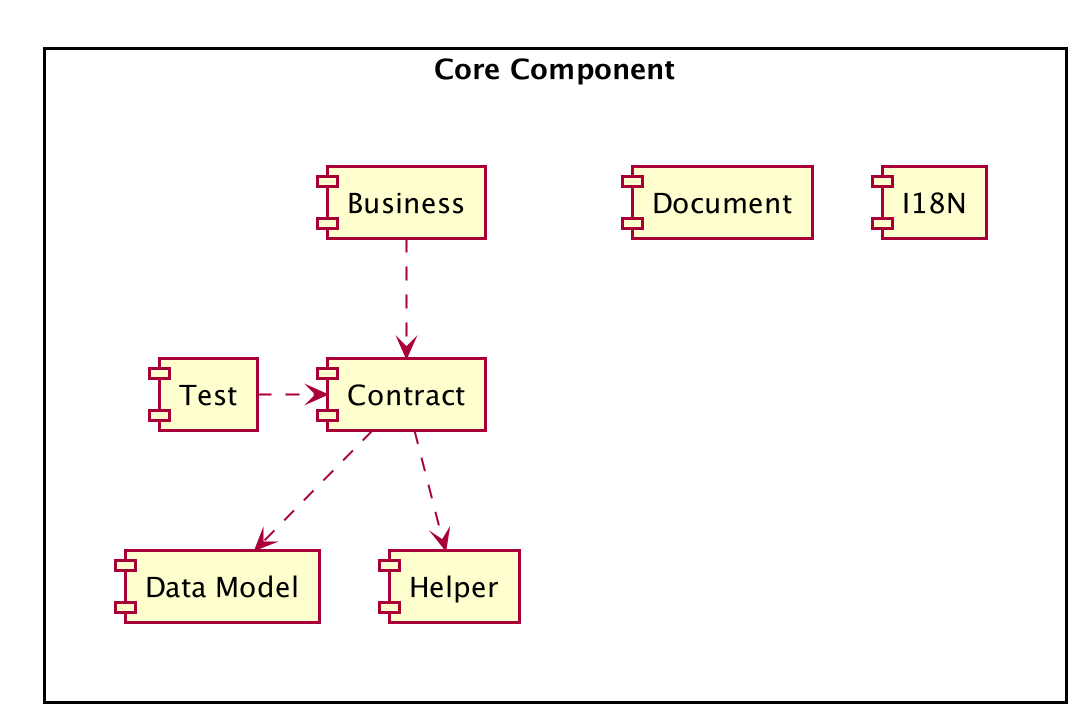

The diagram above was rendered by PlantUML. Its source (embedded in the PNG):
@startuml
skinparam shadowing false
rectangle "Core Component" as coreComponent {

    together {
        component "I18N" as i18n
        component "Document" as coreDocument
    }

    together {
        component "Data Model" as dataModel
        component "Helper" as helper
        component "Test" as coreTest
        component "Contract" as contract
        component "Business" as coreBusiness
    }

    contract ..> dataModel
    contract ..> helper
    coreBusiness ..> contract
    coreTest .right.> contract
}
@enduml